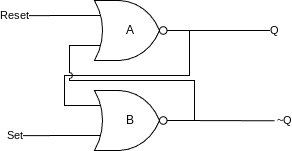

The diagram above was exported from draw.io. Its source (the exported page's mxGraphModel, read from the mxfile embedded in the PNG):
<mxGraphModel dx="642" dy="931" grid="1" gridSize="10" guides="1" tooltips="1" connect="1" arrows="1" fold="1" page="1" pageScale="1" pageWidth="850" pageHeight="1100" math="0" shadow="0">
  <root>
    <mxCell id="0" />
    <mxCell id="1" parent="0" />
    <mxCell id="4" style="edgeStyle=orthogonalEdgeStyle;html=1;exitX=1;exitY=0.5;exitDx=0;exitDy=0;exitPerimeter=0;entryX=0;entryY=0.25;entryDx=0;entryDy=0;entryPerimeter=0;endArrow=none;endFill=0;rounded=0;" parent="1" source="2" target="3" edge="1">
      <mxGeometry relative="1" as="geometry">
        <Array as="points">
          <mxPoint x="435" y="420" />
          <mxPoint x="435" y="465" />
          <mxPoint x="310" y="465" />
          <mxPoint x="310" y="495" />
        </Array>
      </mxGeometry>
    </mxCell>
    <mxCell id="6" value="Q" style="edgeStyle=orthogonalEdgeStyle;rounded=0;jumpStyle=arc;html=1;exitX=1;exitY=0.5;exitDx=0;exitDy=0;exitPerimeter=0;endArrow=none;endFill=0;" parent="1" source="2" edge="1">
      <mxGeometry x="1" relative="1" as="geometry">
        <mxPoint x="520" y="420" as="targetPoint" />
        <mxPoint as="offset" />
      </mxGeometry>
    </mxCell>
    <mxCell id="7" value="Reset" style="edgeStyle=orthogonalEdgeStyle;rounded=0;jumpStyle=arc;html=1;exitX=0;exitY=0.25;exitDx=0;exitDy=0;exitPerimeter=0;endArrow=none;endFill=0;" parent="1" source="2" edge="1">
      <mxGeometry x="1" relative="1" as="geometry">
        <mxPoint x="260" y="405.1428571428571" as="targetPoint" />
        <mxPoint as="offset" />
      </mxGeometry>
    </mxCell>
    <mxCell id="2" value="A" style="verticalLabelPosition=middle;shadow=0;dashed=0;align=center;html=1;verticalAlign=middle;shape=mxgraph.electrical.logic_gates.logic_gate;operation=or;negating=1;negSize=0.15;labelPosition=center;" parent="1" vertex="1">
      <mxGeometry x="325" y="390" width="100" height="60" as="geometry" />
    </mxCell>
    <mxCell id="5" style="edgeStyle=orthogonalEdgeStyle;rounded=0;html=1;exitX=1;exitY=0.5;exitDx=0;exitDy=0;exitPerimeter=0;entryX=0;entryY=0.75;entryDx=0;entryDy=0;entryPerimeter=0;endArrow=none;endFill=0;jumpStyle=arc;" parent="1" source="3" target="2" edge="1">
      <mxGeometry relative="1" as="geometry">
        <Array as="points">
          <mxPoint x="440" y="510" />
          <mxPoint x="440" y="470" />
          <mxPoint x="315" y="470" />
          <mxPoint x="315" y="435" />
        </Array>
      </mxGeometry>
    </mxCell>
    <mxCell id="8" value="Set" style="edgeStyle=orthogonalEdgeStyle;rounded=0;jumpStyle=arc;html=1;exitX=0;exitY=0.75;exitDx=0;exitDy=0;exitPerimeter=0;endArrow=none;endFill=0;" parent="1" source="3" edge="1">
      <mxGeometry x="1" relative="1" as="geometry">
        <mxPoint x="260" y="525.1428571428571" as="targetPoint" />
        <mxPoint as="offset" />
      </mxGeometry>
    </mxCell>
    <mxCell id="9" value="~Q" style="edgeStyle=orthogonalEdgeStyle;rounded=0;jumpStyle=arc;html=1;exitX=1;exitY=0.5;exitDx=0;exitDy=0;exitPerimeter=0;endArrow=none;endFill=0;" parent="1" source="3" edge="1">
      <mxGeometry x="1" y="10" relative="1" as="geometry">
        <mxPoint x="520" y="510.28571428571433" as="targetPoint" />
        <mxPoint x="10" y="10" as="offset" />
      </mxGeometry>
    </mxCell>
    <mxCell id="3" value="B" style="verticalLabelPosition=middle;shadow=0;dashed=0;align=center;html=1;verticalAlign=middle;shape=mxgraph.electrical.logic_gates.logic_gate;operation=or;negating=1;negSize=0.15;labelPosition=center;" parent="1" vertex="1">
      <mxGeometry x="325" y="480" width="100" height="60" as="geometry" />
    </mxCell>
  </root>
</mxGraphModel>